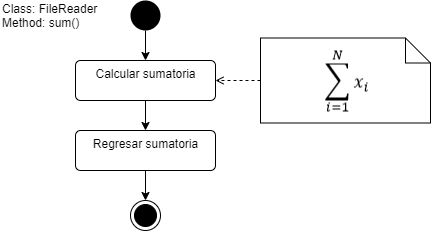

The diagram above was exported from draw.io. Its source (the exported page's mxGraphModel, read from the mxfile embedded in the PNG):
<mxGraphModel dx="868" dy="450" grid="1" gridSize="10" guides="1" tooltips="1" connect="1" arrows="1" fold="1" page="1" pageScale="1" pageWidth="827" pageHeight="1169" math="0" shadow="0">
  <root>
    <mxCell id="0" />
    <mxCell id="1" parent="0" />
    <mxCell id="12jh661P5IFqTiyx9NLE-12" style="edgeStyle=orthogonalEdgeStyle;rounded=0;orthogonalLoop=1;jettySize=auto;html=1;entryX=0.5;entryY=0;entryDx=0;entryDy=0;" parent="1" source="12jh661P5IFqTiyx9NLE-1" target="12jh661P5IFqTiyx9NLE-2" edge="1">
      <mxGeometry relative="1" as="geometry" />
    </mxCell>
    <mxCell id="12jh661P5IFqTiyx9NLE-1" value="" style="ellipse;fillColor=#000000;strokeColor=none;" parent="1" vertex="1">
      <mxGeometry x="410" y="20" width="30" height="30" as="geometry" />
    </mxCell>
    <mxCell id="12jh661P5IFqTiyx9NLE-13" style="edgeStyle=orthogonalEdgeStyle;rounded=0;orthogonalLoop=1;jettySize=auto;html=1;entryX=0.5;entryY=0;entryDx=0;entryDy=0;" parent="1" source="12jh661P5IFqTiyx9NLE-2" target="12jh661P5IFqTiyx9NLE-7" edge="1">
      <mxGeometry relative="1" as="geometry" />
    </mxCell>
    <mxCell id="12jh661P5IFqTiyx9NLE-2" value="Calcular sumatoria" style="html=1;align=center;verticalAlign=top;rounded=1;absoluteArcSize=1;arcSize=10;dashed=0;" parent="1" vertex="1">
      <mxGeometry x="355" y="80" width="140" height="40" as="geometry" />
    </mxCell>
    <mxCell id="12jh661P5IFqTiyx9NLE-14" style="edgeStyle=orthogonalEdgeStyle;rounded=0;orthogonalLoop=1;jettySize=auto;html=1;" parent="1" source="12jh661P5IFqTiyx9NLE-7" target="12jh661P5IFqTiyx9NLE-8" edge="1">
      <mxGeometry relative="1" as="geometry" />
    </mxCell>
    <mxCell id="12jh661P5IFqTiyx9NLE-7" value="Regresar sumatoria" style="html=1;align=center;verticalAlign=top;rounded=1;absoluteArcSize=1;arcSize=10;dashed=0;" parent="1" vertex="1">
      <mxGeometry x="355" y="150" width="140" height="40" as="geometry" />
    </mxCell>
    <mxCell id="12jh661P5IFqTiyx9NLE-8" value="" style="ellipse;html=1;shape=endState;fillColor=#000000;strokeColor=#000000;" parent="1" vertex="1">
      <mxGeometry x="410" y="220" width="30" height="30" as="geometry" />
    </mxCell>
    <mxCell id="12jh661P5IFqTiyx9NLE-11" value="" style="group" parent="1" vertex="1" connectable="0">
      <mxGeometry x="540" y="57.5" width="170" height="85" as="geometry" />
    </mxCell>
    <mxCell id="UiQ3JPnALuhdSqbGBtRs-2" value="" style="group" parent="12jh661P5IFqTiyx9NLE-11" vertex="1" connectable="0">
      <mxGeometry width="170" height="85" as="geometry" />
    </mxCell>
    <mxCell id="12jh661P5IFqTiyx9NLE-9" value="" style="shape=note2;boundedLbl=1;whiteSpace=wrap;html=1;size=25;verticalAlign=top;align=center;" parent="UiQ3JPnALuhdSqbGBtRs-2" vertex="1">
      <mxGeometry width="170" height="85" as="geometry" />
    </mxCell>
    <mxCell id="UiQ3JPnALuhdSqbGBtRs-1" value="" style="shape=image;verticalLabelPosition=bottom;labelBackgroundColor=#ffffff;verticalAlign=top;aspect=fixed;imageAspect=0;image=data:image/png,(base64 omitted: 1352 chars);" parent="UiQ3JPnALuhdSqbGBtRs-2" vertex="1">
      <mxGeometry x="59" y="7" width="52" height="71" as="geometry" />
    </mxCell>
    <mxCell id="12jh661P5IFqTiyx9NLE-15" style="edgeStyle=orthogonalEdgeStyle;rounded=0;orthogonalLoop=1;jettySize=auto;html=1;exitX=0;exitY=0.5;exitDx=0;exitDy=0;exitPerimeter=0;entryX=1;entryY=0.5;entryDx=0;entryDy=0;dashed=1;endArrow=open;endFill=0;" parent="1" source="12jh661P5IFqTiyx9NLE-9" target="12jh661P5IFqTiyx9NLE-2" edge="1">
      <mxGeometry relative="1" as="geometry" />
    </mxCell>
    <mxCell id="12jh661P5IFqTiyx9NLE-16" value="Class: FileReader&lt;br&gt;Method: sum()" style="text;html=1;strokeColor=none;fillColor=none;align=left;verticalAlign=middle;whiteSpace=wrap;rounded=0;" parent="1" vertex="1">
      <mxGeometry x="280" y="25" width="100" height="20" as="geometry" />
    </mxCell>
  </root>
</mxGraphModel>